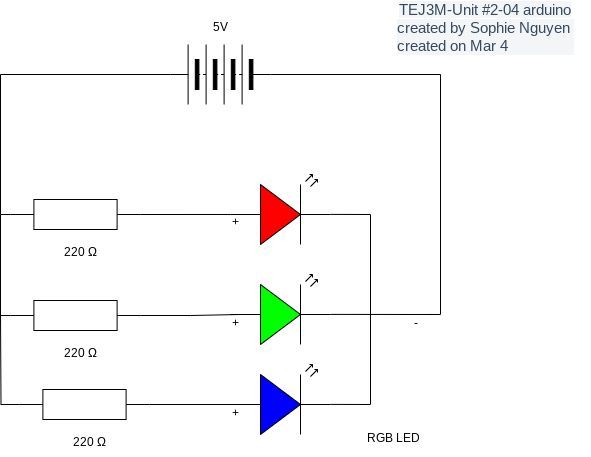

The diagram above was exported from draw.io. Its source (the exported page's mxGraphModel, read from the mxfile embedded in the PNG):
<mxGraphModel dx="1086" dy="1827" grid="1" gridSize="10" guides="1" tooltips="1" connect="1" arrows="1" fold="1" page="1" pageScale="1" pageWidth="827" pageHeight="1169" math="0" shadow="0">
  <root>
    <mxCell id="0" />
    <mxCell id="1" parent="0" />
    <mxCell id="2" value="" style="group" vertex="1" connectable="0" parent="1">
      <mxGeometry x="360" y="150" width="213" height="279" as="geometry" />
    </mxCell>
    <mxCell id="3" value="RGB LED" style="text;html=1;align=center;verticalAlign=middle;resizable=0;points=[];autosize=1;strokeColor=none;fillColor=none;" vertex="1" parent="2">
      <mxGeometry x="133" y="249" width="80" height="30" as="geometry" />
    </mxCell>
    <mxCell id="4" style="edgeStyle=none;rounded=0;html=1;endArrow=none;endFill=0;movable=1;resizable=1;rotatable=1;deletable=1;editable=1;connectable=1;entryX=1;entryY=0.57;entryDx=0;entryDy=0;entryPerimeter=0;" edge="1" parent="2" target="5">
      <mxGeometry relative="1" as="geometry">
        <mxPoint x="200" y="140" as="targetPoint" />
        <mxPoint x="211" y="140" as="sourcePoint" />
      </mxGeometry>
    </mxCell>
    <mxCell id="5" value="" style="verticalLabelPosition=bottom;shadow=0;dashed=0;align=center;html=1;verticalAlign=top;shape=mxgraph.electrical.opto_electronics.led_2;pointerEvents=1;fillColor=#00FF00;movable=1;resizable=1;rotatable=1;deletable=1;editable=1;connectable=1;points=[[0,0.57,0,0,0],[1,0.56,0,0,0]];" vertex="1" parent="2">
      <mxGeometry x="10" y="100" width="100" height="70" as="geometry" />
    </mxCell>
    <mxCell id="6" style="edgeStyle=none;rounded=0;html=1;exitX=1;exitY=0.57;exitDx=0;exitDy=0;exitPerimeter=0;endArrow=none;endFill=0;movable=1;resizable=1;rotatable=1;deletable=1;editable=1;connectable=1;" edge="1" parent="2" source="7">
      <mxGeometry relative="1" as="geometry">
        <mxPoint x="150" y="140" as="targetPoint" />
        <Array as="points">
          <mxPoint x="150" y="230" />
        </Array>
      </mxGeometry>
    </mxCell>
    <mxCell id="7" value="" style="verticalLabelPosition=bottom;shadow=0;dashed=0;align=center;html=1;verticalAlign=top;shape=mxgraph.electrical.opto_electronics.led_2;pointerEvents=1;fillColor=#0000ff;movable=1;resizable=1;rotatable=1;deletable=1;editable=1;connectable=1;" vertex="1" parent="2">
      <mxGeometry x="10" y="190" width="100" height="70" as="geometry" />
    </mxCell>
    <mxCell id="8" style="edgeStyle=none;html=1;exitX=1;exitY=0.57;exitDx=0;exitDy=0;exitPerimeter=0;endArrow=none;endFill=0;rounded=0;movable=1;resizable=1;rotatable=1;deletable=1;editable=1;connectable=1;" edge="1" parent="2" source="9">
      <mxGeometry relative="1" as="geometry">
        <mxPoint x="150" y="140" as="targetPoint" />
        <Array as="points">
          <mxPoint x="150" y="40" />
        </Array>
      </mxGeometry>
    </mxCell>
    <mxCell id="9" value="" style="verticalLabelPosition=bottom;shadow=0;dashed=0;align=center;html=1;verticalAlign=top;shape=mxgraph.electrical.opto_electronics.led_2;pointerEvents=1;fillColor=#FF0000;movable=1;resizable=1;rotatable=1;deletable=1;editable=1;connectable=1;" vertex="1" parent="2">
      <mxGeometry x="10" width="100" height="70" as="geometry" />
    </mxCell>
    <mxCell id="10" value="+" style="text;html=1;align=center;verticalAlign=middle;resizable=0;points=[];autosize=1;strokeColor=none;fillColor=none;" vertex="1" parent="2">
      <mxGeometry y="33" width="30" height="30" as="geometry" />
    </mxCell>
    <mxCell id="11" value="+" style="text;html=1;align=center;verticalAlign=middle;resizable=0;points=[];autosize=1;strokeColor=none;fillColor=none;" vertex="1" parent="2">
      <mxGeometry y="134" width="30" height="30" as="geometry" />
    </mxCell>
    <mxCell id="12" value="+" style="text;html=1;align=center;verticalAlign=middle;resizable=0;points=[];autosize=1;strokeColor=none;fillColor=none;" vertex="1" parent="2">
      <mxGeometry y="224" width="30" height="30" as="geometry" />
    </mxCell>
    <mxCell id="13" value="-" style="text;html=1;align=center;verticalAlign=middle;resizable=0;points=[];autosize=1;strokeColor=none;fillColor=none;" vertex="1" parent="2">
      <mxGeometry x="180" y="134" width="30" height="30" as="geometry" />
    </mxCell>
    <mxCell id="27" style="edgeStyle=orthogonalEdgeStyle;html=1;exitX=0;exitY=0.5;exitDx=0;exitDy=0;exitPerimeter=0;endArrow=none;endFill=0;rounded=0;curved=0;" edge="1" parent="1" source="14">
      <mxGeometry relative="1" as="geometry">
        <mxPoint x="140" y="290" as="targetPoint" />
      </mxGeometry>
    </mxCell>
    <mxCell id="14" value="" style="pointerEvents=1;verticalLabelPosition=bottom;shadow=0;dashed=0;align=center;html=1;verticalAlign=top;shape=mxgraph.electrical.resistors.resistor_1;" vertex="1" parent="1">
      <mxGeometry x="159" y="365" width="130" height="30" as="geometry" />
    </mxCell>
    <mxCell id="15" value="220&amp;nbsp;Ω" style="text;html=1;align=center;verticalAlign=middle;resizable=0;points=[];autosize=1;strokeColor=none;fillColor=none;" vertex="1" parent="1">
      <mxGeometry x="199" y="403" width="60" height="30" as="geometry" />
    </mxCell>
    <mxCell id="21" style="edgeStyle=orthogonalEdgeStyle;html=1;exitX=1;exitY=0.5;exitDx=0;exitDy=0;exitPerimeter=0;endArrow=none;endFill=0;rounded=0;curved=0;" edge="1" parent="1" source="16">
      <mxGeometry relative="1" as="geometry">
        <mxPoint x="380" y="290" as="targetPoint" />
      </mxGeometry>
    </mxCell>
    <mxCell id="26" style="edgeStyle=orthogonalEdgeStyle;html=1;exitX=0;exitY=0.5;exitDx=0;exitDy=0;exitPerimeter=0;endArrow=none;endFill=0;rounded=0;" edge="1" parent="1" source="16">
      <mxGeometry relative="1" as="geometry">
        <mxPoint x="140" y="190" as="targetPoint" />
      </mxGeometry>
    </mxCell>
    <mxCell id="16" value="" style="pointerEvents=1;verticalLabelPosition=bottom;shadow=0;dashed=0;align=center;html=1;verticalAlign=top;shape=mxgraph.electrical.resistors.resistor_1;" vertex="1" parent="1">
      <mxGeometry x="150" y="276" width="130" height="30" as="geometry" />
    </mxCell>
    <mxCell id="17" value="220&amp;nbsp;Ω" style="text;html=1;align=center;verticalAlign=middle;resizable=0;points=[];autosize=1;strokeColor=none;fillColor=none;" vertex="1" parent="1">
      <mxGeometry x="190" y="314" width="60" height="30" as="geometry" />
    </mxCell>
    <mxCell id="25" style="edgeStyle=orthogonalEdgeStyle;html=1;exitX=0;exitY=0.5;exitDx=0;exitDy=0;exitPerimeter=0;rounded=0;endArrow=none;endFill=0;entryX=1;entryY=0.5;entryDx=0;entryDy=0;" edge="1" parent="1" source="18" target="23">
      <mxGeometry relative="1" as="geometry">
        <mxPoint x="230" y="50" as="targetPoint" />
      </mxGeometry>
    </mxCell>
    <mxCell id="18" value="" style="pointerEvents=1;verticalLabelPosition=bottom;shadow=0;dashed=0;align=center;html=1;verticalAlign=top;shape=mxgraph.electrical.resistors.resistor_1;" vertex="1" parent="1">
      <mxGeometry x="150" y="175" width="130" height="30" as="geometry" />
    </mxCell>
    <mxCell id="19" value="220&amp;nbsp;Ω" style="text;html=1;align=center;verticalAlign=middle;resizable=0;points=[];autosize=1;strokeColor=none;fillColor=none;" vertex="1" parent="1">
      <mxGeometry x="190" y="213" width="60" height="30" as="geometry" />
    </mxCell>
    <mxCell id="20" style="edgeStyle=orthogonalEdgeStyle;html=1;exitX=1;exitY=0.5;exitDx=0;exitDy=0;exitPerimeter=0;entryX=0.333;entryY=0.233;entryDx=0;entryDy=0;entryPerimeter=0;endArrow=none;endFill=0;rounded=0;" edge="1" parent="1" source="18" target="10">
      <mxGeometry relative="1" as="geometry" />
    </mxCell>
    <mxCell id="22" style="edgeStyle=orthogonalEdgeStyle;html=1;exitX=1;exitY=0.5;exitDx=0;exitDy=0;exitPerimeter=0;endArrow=none;endFill=0;rounded=0;curved=0;" edge="1" parent="1" source="14">
      <mxGeometry relative="1" as="geometry">
        <mxPoint x="374" y="380" as="targetPoint" />
      </mxGeometry>
    </mxCell>
    <mxCell id="23" value="" style="pointerEvents=1;verticalLabelPosition=bottom;shadow=0;dashed=0;align=center;html=1;verticalAlign=top;shape=mxgraph.electrical.miscellaneous.batteryStack;rotation=-180;" vertex="1" parent="1">
      <mxGeometry x="310" y="20" width="100" height="60" as="geometry" />
    </mxCell>
    <mxCell id="24" style="edgeStyle=orthogonalEdgeStyle;html=1;entryX=0.942;entryY=0.199;entryDx=0;entryDy=0;entryPerimeter=0;endArrow=none;endFill=0;rounded=0;curved=0;exitX=0;exitY=0.5;exitDx=0;exitDy=0;" edge="1" parent="1" source="23" target="13">
      <mxGeometry relative="1" as="geometry">
        <mxPoint x="470" y="70" as="sourcePoint" />
        <Array as="points">
          <mxPoint x="580" y="50" />
          <mxPoint x="580" y="290" />
        </Array>
      </mxGeometry>
    </mxCell>
    <mxCell id="28" value="5V" style="text;html=1;align=center;verticalAlign=middle;resizable=0;points=[];autosize=1;strokeColor=none;fillColor=none;" vertex="1" parent="1">
      <mxGeometry x="340" y="-12" width="40" height="30" as="geometry" />
    </mxCell>
    <mxCell id="32" value="&lt;span style=&quot;color: rgb(52, 73, 94); font-family: ArtifaktElement-Medium, sans-serif; font-size: 15px; text-align: left; background-color: rgb(244, 245, 246);&quot;&gt;TEJ3M-Unit #2-04 arduino&lt;/span&gt;&lt;div style=&quot;-webkit-tap-highlight-color: rgba(0, 0, 0, 0); box-sizing: border-box; color: rgb(52, 73, 94); font-family: ArtifaktElement-Medium, sans-serif; font-size: 15px; text-align: left; background-color: rgb(244, 245, 246);&quot;&gt;created by Sophie Nguyen&amp;nbsp;&lt;/div&gt;&lt;div style=&quot;-webkit-tap-highlight-color: rgba(0, 0, 0, 0); box-sizing: border-box; color: rgb(52, 73, 94); font-family: ArtifaktElement-Medium, sans-serif; font-size: 15px; text-align: left; background-color: rgb(244, 245, 246);&quot;&gt;created on Mar 4&lt;/div&gt;" style="text;html=1;align=center;verticalAlign=middle;whiteSpace=wrap;rounded=0;" vertex="1" parent="1">
      <mxGeometry x="520" y="-12" width="210" height="30" as="geometry" />
    </mxCell>
  </root>
</mxGraphModel>